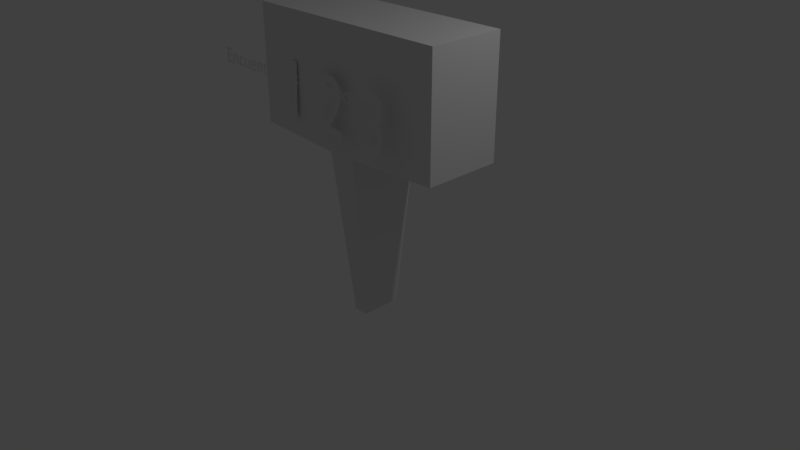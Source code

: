 # Source: letrero.blend  (saved by Blender 2.79.0; exported with 4.5.12 LTS)
import bpy
from mathutils import Matrix  # noqa: F401  (used for matrix-valued properties, if any)

bpy.ops.wm.read_factory_settings(use_empty=True)
scene = bpy.context.scene
scene.name = 'Scene'

# ---- collections
col_collection_1 = bpy.data.collections.new('Collection 1'); scene.collection.children.link(col_collection_1)

# ---- materials (node trees are filled in below, after node groups)
mat_material = bpy.data.materials.new('Material')
mat_material.alpha_threshold = 0.0
mat_material.use_transparent_shadow = False
mat_material.roughness = 0.5
mat_material.line_color = (0.0, 0.0, 0.0, 1.0)

# ---- material node trees

# ---- world
world_world = bpy.data.worlds.new('World'); scene.world = world_world
world_world.color = (0.05088, 0.05088, 0.05088)
world_world.use_sun_shadow = False
world_world.sun_shadow_jitter_overblur = 0.0
world_world.cycles.sampling_method = 'MANUAL'

# ---- cameras
cam_camera = bpy.data.cameras.new('Camera')
cam_camera.clip_end = 100.0
cam_camera.lens = 35.0
cam_camera.sensor_width = 32.0
cam_camera.sensor_height = 18.0
cam_camera.ortho_scale = 7.314
cam_camera.dof.focus_distance = 0.0
cam_camera.dof.aperture_fstop = 128.0

# ---- lights
light_lamp = bpy.data.lights.new('Lamp', 'POINT')
light_lamp.transmission_factor = 0.0
light_lamp.cutoff_distance = 30.0
light_lamp.energy = 100.0
light_lamp.shadow_buffer_clip_start = 1.001
light_lamp.shadow_soft_size = 0.1
light_lamp.shadow_maximum_resolution = 0.006
light_lamp.use_absolute_resolution = True

# ---- meshes
me_cube = bpy.data.meshes.new('Cube')
me_cube.from_pydata([(1.426, 0.3809, 1.006), (1.426, -0.5488, 1.006), (-1.193, -0.5488, 1.006), (-1.193, 0.3809, 1.006), (1.426, 0.3809, 0.5207), (1.426, -0.5488, 0.5207), (-1.193, -0.5488, 0.5207), (-1.193, 0.3809, 0.5207), (-0.001616, 0.1598, -0.2103), (-0.001616, -0.3277, -0.2103), (-0.08437, 0.3809, 1.006), (-0.08437, -0.5488, 1.006), (-0.08437, 0.3809, 0.4997), (-0.08437, -0.5488, 0.4997), (0.1808, 0.1598, -0.2103), (0.1808, -0.3277, -0.2103), (0.2635, 0.3809, 1.006), (0.2635, -0.5488, 1.006), (0.2635, 0.3809, 0.4997), (0.2635, -0.5488, 0.4997)], [], [(10, 3, 2, 11), (4, 0, 1, 5), (17, 11, 2, 6, 13, 19, 5, 1), (6, 2, 3, 7), (15, 19, 13, 9), (0, 4, 18, 12, 7, 3, 10, 16), (18, 14, 8, 12), (16, 10, 11, 17), (14, 15, 9, 8), (0, 16, 17, 1), (5, 19, 18, 4), (15, 14, 18, 19), (7, 12, 13, 6), (12, 15, 9, 13)])
me_cube.materials.append(mat_material)
me_cube.use_remesh_preserve_volume = False
me_cube.use_remesh_preserve_attributes = False
me_cube.use_mirror_vertex_groups = False
me_cube.update()

# ---- curves / text
txt_text_002 = bpy.data.curves.new('Text.002', 'FONT')
txt_text_002.dimensions = '2D'
txt_text_002.body = 'Encuentra los números'
txt_text_002.use_path_clamp = True
txt_text_002.bevel_resolution = 0
txt_text = bpy.data.curves.new('Text', 'FONT')
txt_text.dimensions = '2D'
txt_text.body = '1 2 3'
txt_text.use_path_clamp = True
txt_text.bevel_resolution = 0
txt_text_001 = bpy.data.curves.new('Text.001', 'FONT')
txt_text_001.dimensions = '2D'
txt_text_001.body = '1 2 3'
txt_text_001.use_path_clamp = True
txt_text_001.bevel_resolution = 0

# ---- objects
ob_text_002 = bpy.data.objects.new('Text.002', txt_text_002)
ob_text = bpy.data.objects.new('Text', txt_text)
ob_cube = bpy.data.objects.new('Cube', me_cube)
ob_lamp = bpy.data.objects.new('Lamp', light_lamp)
ob_camera = bpy.data.objects.new('Camera', cam_camera)
ob_text_001 = bpy.data.objects.new('Text.001', txt_text_001)

# ---- transforms, parenting, visibility, modifiers, constraints
ob_text_002.location = (-0.7478, -1.386, 2.652)
ob_text_002.rotation_euler = (1.526, -0.0, 0.0)
ob_text_002.scale = (0.2356, 0.2356, 0.2356)
ob_text_002.lineart.crease_threshold = 0.0
ob_text.location = (-0.8385, -0.5893, 1.852)
ob_text.rotation_euler = (-1.614, -3.144, 3.041)
ob_text.lineart.crease_threshold = 0.0
ob_cube.location = (0.1129, 0.01518, 0.02596)
ob_cube.scale = (1.073, 1.073, 3.083)
ob_cube.lock_rotations_4d = False
ob_cube.empty_display_type = 'ARROWS'
ob_cube.lineart.crease_threshold = 0.0
ob_lamp.location = (4.076, 1.005, 5.904)
ob_lamp.rotation_euler = (0.6503, 0.05522, 1.866)
ob_lamp.lock_rotations_4d = False
ob_lamp.empty_display_type = 'ARROWS'
ob_lamp.color = (0.0, 0.0, 0.0, 0.0)
ob_lamp.lineart.crease_threshold = 0.0
ob_camera.location = (7.481, -6.508, 5.344)
ob_camera.rotation_euler = (1.109, 0.0, 0.8149)
ob_camera.lock_rotations_4d = False
ob_camera.empty_display_type = 'ARROWS'
ob_camera.color = (0.0, 0.0, 0.0, 0.0)
ob_camera.display_type = 'WIRE'
ob_camera.lineart.crease_threshold = 0.0
ob_text_001.location = (1.181, 0.4482, 1.879)
ob_text_001.rotation_euler = (1.528, -6.281, -3.249)
ob_text_001.lineart.crease_threshold = 0.0

# ---- collection membership
col_collection_1.objects.link(ob_text_002)
col_collection_1.objects.link(ob_text)
col_collection_1.objects.link(ob_cube)
col_collection_1.objects.link(ob_lamp)
col_collection_1.objects.link(ob_camera)
col_collection_1.objects.link(ob_text_001)

# ---- scene / render settings (as saved in the file)
scene.camera = ob_camera
scene.frame_start = 1; scene.frame_end = 250; scene.frame_set(1)
scene.render.engine = 'BLENDER_EEVEE_NEXT'
scene.render.resolution_percentage = 50
scene.render.dither_intensity = 0.0
scene.cycles.use_denoising = False
scene.cycles.samples = 128
scene.cycles.sampling_pattern = 'TABULATED_SOBOL'
scene.cycles.use_adaptive_sampling = False
scene.cycles.use_light_tree = False
scene.cycles.blur_glossy = 0.0
scene.cycles.sample_clamp_indirect = 0.0
scene.view_settings.view_transform = 'Standard'
bpy.context.view_layer.update()
